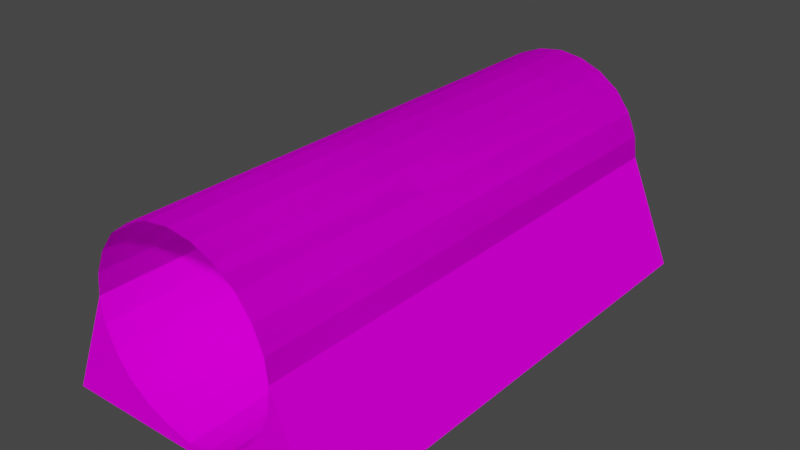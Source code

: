 # Source: tubetun.blend  (saved by Blender 3.3.6; exported with 4.5.12 LTS)
import bpy
from mathutils import Matrix  # noqa: F401  (used for matrix-valued properties, if any)

bpy.ops.wm.read_factory_settings(use_empty=True)
scene = bpy.context.scene
scene.name = 'Scene'

# ---- collections
col_collection = bpy.data.collections.new('Collection'); scene.collection.children.link(col_collection)

# ---- images (referenced by path relative to the original .blend; pixels are not part of the script)
import os
ASSET_DIR = os.environ.get("B2B_ASSET_DIR", "")  # directory of the original .blend (textures are referenced by path, not embedded)
HERE = os.path.dirname(os.path.abspath(__file__))  # packed textures are extracted next to this script under _unpacked/

def load_image(name, relpath, width, height, colorspace="sRGB"):
    """Load a texture the original file referenced (path relative to the .blend, or extracted next to this script)."""
    p = next((c for c in (os.path.join(HERE, relpath), os.path.join(ASSET_DIR, relpath)) if relpath and os.path.exists(c)), "")
    if p:
        img = bpy.data.images.load(p, check_existing=True)
        img.name = name
    else:  # same state as the original file: an image datablock whose file is absent (Cycles renders it pink)
        img = bpy.data.images.new(name, width, height)
        img.source = "FILE"
        img.filepath = "//" + (relpath or name)
    img.colorspace_settings.name = colorspace
    return img
img_trackset00_trk_c1_straight_png_001 = load_image('trackset00_trk_c1_straight.png.001', 'trackset00_trk_c1_straight.png', 1024, 1024, 'sRGB')
img_trackset00_trk_tubeglass_png_001 = load_image('trackset00_trk_tubeglass.png.001', 'trackset00_trk_tubeglass.png', 1024, 1024, 'sRGB')
img_trackset00_trk_ubankback_png_001 = load_image('trackset00_trk_ubankback.png.001', 'trackset00_trk_ubankback.png', 1024, 1024, 'sRGB')
img_trackset00_trk_ubank_png_001 = load_image('trackset00_trk_ubank.png.001', 'trackset00_trk_ubank.png', 1024, 1024, 'sRGB')

# ---- materials (node trees are filled in below, after node groups)
mat_trackset00_trk_c1_straight = bpy.data.materials.new('trackset00_trk_c1_straight')
mat_trackset00_trk_c1_straight.alpha_threshold = 0.0
mat_trackset00_trk_c1_straight.use_transparent_shadow = False
mat_trackset00_trk_c1_straight.diffuse_color = (1.0, 1.0, 1.0, 1.0)
mat_trackset00_trk_c1_straight.roughness = 0.5
mat_trackset00_trk_tubeglass = bpy.data.materials.new('trackset00_trk_tubeglass')
mat_trackset00_trk_tubeglass.alpha_threshold = 0.0
mat_trackset00_trk_tubeglass.use_transparent_shadow = False
mat_trackset00_trk_tubeglass.diffuse_color = (1.0, 1.0, 1.0, 1.0)
mat_trackset00_trk_tubeglass.roughness = 0.5
mat_trackset00_trk_ubankback = bpy.data.materials.new('trackset00_trk_ubankback')
mat_trackset00_trk_ubankback.alpha_threshold = 0.0
mat_trackset00_trk_ubankback.use_transparent_shadow = False
mat_trackset00_trk_ubankback.diffuse_color = (1.0, 1.0, 1.0, 1.0)
mat_trackset00_trk_ubankback.roughness = 0.5
mat_trackset00_trk_ubank = bpy.data.materials.new('trackset00_trk_ubank')
mat_trackset00_trk_ubank.alpha_threshold = 0.0
mat_trackset00_trk_ubank.use_transparent_shadow = False
mat_trackset00_trk_ubank.diffuse_color = (1.0, 1.0, 1.0, 1.0)
mat_trackset00_trk_ubank.roughness = 0.5

# ---- material node trees
mat_trackset00_trk_c1_straight.use_nodes = True; mat_trackset00_trk_c1_straight.node_tree.nodes.clear()
_N = mat_trackset00_trk_c1_straight.node_tree.nodes; _L = mat_trackset00_trk_c1_straight.node_tree.links
n0 = _N.new('ShaderNodeBsdfDiffuse'); n0.name = 'Diffuse BSDF'; n0.location = (0, 0)
n1 = _N.new('ShaderNodeTexImage'); n1.name = 'Image Texture'; n1.location = (0, 0)
n1.image = img_trackset00_trk_c1_straight_png_001
n2 = _N.new('ShaderNodeOutputMaterial'); n2.name = 'Material Output'; n2.location = (0, 0)
_L.new(n0.outputs[0], n2.inputs[0])
_L.new(n1.outputs[0], n0.inputs[0])
n2.is_active_output = True
mat_trackset00_trk_tubeglass.use_nodes = True; mat_trackset00_trk_tubeglass.node_tree.nodes.clear()
_N = mat_trackset00_trk_tubeglass.node_tree.nodes; _L = mat_trackset00_trk_tubeglass.node_tree.links
n0 = _N.new('ShaderNodeBsdfDiffuse'); n0.name = 'Diffuse BSDF'; n0.location = (0, 0)
n1 = _N.new('ShaderNodeTexImage'); n1.name = 'Image Texture'; n1.location = (0, 0)
n1.image = img_trackset00_trk_tubeglass_png_001
n2 = _N.new('ShaderNodeOutputMaterial'); n2.name = 'Material Output'; n2.location = (0, 0)
_L.new(n0.outputs[0], n2.inputs[0])
_L.new(n1.outputs[0], n0.inputs[0])
n2.is_active_output = True
mat_trackset00_trk_ubankback.use_nodes = True; mat_trackset00_trk_ubankback.node_tree.nodes.clear()
_N = mat_trackset00_trk_ubankback.node_tree.nodes; _L = mat_trackset00_trk_ubankback.node_tree.links
n0 = _N.new('ShaderNodeBsdfDiffuse'); n0.name = 'Diffuse BSDF'; n0.location = (0, 0)
n1 = _N.new('ShaderNodeTexImage'); n1.name = 'Image Texture'; n1.location = (0, 0)
n1.image = img_trackset00_trk_ubankback_png_001
n2 = _N.new('ShaderNodeOutputMaterial'); n2.name = 'Material Output'; n2.location = (0, 0)
_L.new(n0.outputs[0], n2.inputs[0])
_L.new(n1.outputs[0], n0.inputs[0])
n2.is_active_output = True
mat_trackset00_trk_ubank.use_nodes = True; mat_trackset00_trk_ubank.node_tree.nodes.clear()
_N = mat_trackset00_trk_ubank.node_tree.nodes; _L = mat_trackset00_trk_ubank.node_tree.links
n0 = _N.new('ShaderNodeBsdfDiffuse'); n0.name = 'Diffuse BSDF'; n0.location = (0, 0)
n1 = _N.new('ShaderNodeTexImage'); n1.name = 'Image Texture'; n1.location = (0, 0)
n1.image = img_trackset00_trk_ubank_png_001
n2 = _N.new('ShaderNodeOutputMaterial'); n2.name = 'Material Output'; n2.location = (0, 0)
_L.new(n0.outputs[0], n2.inputs[0])
_L.new(n1.outputs[0], n0.inputs[0])
n2.is_active_output = True

# ---- world
world_world = bpy.data.worlds.new('World'); scene.world = world_world
world_world.use_nodes = True; world_world.node_tree.nodes.clear()
_N = world_world.node_tree.nodes; _L = world_world.node_tree.links
n0 = _N.new('ShaderNodeOutputWorld'); n0.name = 'World Output'; n0.location = (300, 300)
n1 = _N.new('ShaderNodeBackground'); n1.name = 'Background'; n1.location = (10, 300)
n1.inputs[0].default_value = (0.05088, 0.05088, 0.05088, 1.0)
_L.new(n1.outputs[0], n0.inputs[0])
n0.is_active_output = True
world_world.color = (0.05088, 0.05088, 0.05088)
world_world.use_sun_shadow = False
world_world.sun_shadow_jitter_overblur = 0.0

# ---- meshes
me_track5_pmd0_mesh_004 = bpy.data.meshes.new('TRACK5.PMD0.mesh.004')
me_track5_pmd0_mesh_004.from_pydata([(12.38, 22.74, 0.0), (8.193, 22.73, 7.254), (6.021, 22.74, 3.471), (7.33, 22.74, 5.219), (-12.37, 22.72, 0.0), (0.0, 22.73, 0.7883), (12.38, -22.71, 0.0), (-12.37, -22.73, 0.0), (0.0, -22.72, 0.7703), (-8.193, 22.72, 7.254), (2.159, 22.73, 1.287), (4.196, 22.73, 2.13), (8.438, 22.73, 9.438), (-2.159, 22.73, 1.287), (-6.021, 22.72, 3.471), (-4.197, 22.72, 2.13), (-7.322, 22.72, 5.219), (8.437, -22.71, 9.438), (8.193, -22.71, 7.254), (-2.159, -22.72, 1.287), (-4.197, -22.72, 2.13), (-6.021, -22.72, 3.471), (-8.193, -22.73, 7.254), (-8.437, -22.73, 9.438), (-7.322, -22.72, 5.219), (2.158, -22.72, 1.287), (6.021, -22.71, 3.471), (4.197, -22.71, 2.13), (7.33, -22.71, 5.219), (0.0, -22.72, 17.65), (2.158, -22.72, 17.36), (4.197, -22.72, 16.53), (6.021, -22.72, 15.19), (7.33, -22.72, 13.45), (8.193, -22.71, 11.42), (8.193, 22.73, 11.42), (-8.193, -22.73, 11.42), (-6.021, -22.73, 15.19), (-4.197, -22.73, 16.53), (-2.159, -22.73, 17.36), (-8.437, 22.72, 9.438), (2.158, 22.72, 17.36), (0.0, 22.72, 17.66), (4.197, 22.72, 16.53), (6.021, 22.73, 15.19), (7.33, 22.73, 13.45), (-8.193, 22.72, 11.42), (-7.322, -22.73, 13.45), (-7.322, 22.72, 13.45), (-6.021, 22.72, 15.19), (-4.197, 22.72, 16.53), (-2.159, 22.72, 17.36), (8.438, 22.73, 9.438), (8.437, -22.71, 9.438), (-8.437, -22.73, 9.438), (0.0, -22.72, 17.65), (2.158, -22.72, 17.36), (4.197, -22.72, 16.53), (6.021, -22.72, 15.19), (7.33, -22.72, 13.45), (8.193, -22.71, 11.42), (8.193, 22.73, 11.42), (-8.193, -22.73, 11.42), (-6.021, -22.73, 15.19), (-4.197, -22.73, 16.53), (-2.159, -22.73, 17.36), (-8.437, 22.72, 9.438), (2.158, 22.72, 17.36), (0.0, 22.72, 17.66), (4.197, 22.72, 16.53), (6.021, 22.73, 15.19), (7.33, 22.73, 13.45), (-8.193, 22.72, 11.42), (-7.322, -22.73, 13.45), (-7.322, 22.72, 13.45), (-6.021, 22.72, 15.19), (-4.197, 22.72, 16.53), (-2.159, 22.72, 17.36)], [], [(10, 11, 2, 3, 1, 0, 5), (12, 0, 1), (0, 6, 7, 4), (6, 0, 12, 17), (40, 4, 7, 23), (29, 30, 41, 42), (30, 31, 43, 41), (31, 32, 44, 43), (32, 33, 45, 44), (33, 34, 35, 45), (34, 17, 12, 35), (23, 36, 46, 40), (36, 47, 48, 46), (47, 37, 49, 48), (37, 38, 50, 49), (38, 39, 51, 50), (39, 29, 42, 51), (17, 12, 1, 18), (18, 1, 3, 28), (28, 3, 2, 26), (26, 2, 11, 27), (27, 11, 10, 25), (25, 10, 5, 8), (8, 5, 13, 19), (19, 13, 15, 20), (20, 15, 14, 21), (21, 14, 16, 24), (24, 16, 9, 22), (22, 9, 40, 23), (23, 7, 8, 19, 20, 21, 24, 22), (28, 26, 27, 25, 8, 6, 17, 18), (6, 8, 7), (40, 9, 4), (13, 5, 4, 9, 16, 14, 15), (4, 5, 0), (55, 68, 67, 56), (56, 67, 69, 57), (57, 69, 70, 58), (58, 70, 71, 59), (59, 71, 61, 60), (60, 61, 52, 53), (54, 66, 72, 62), (62, 72, 74, 73), (73, 74, 75, 63), (63, 75, 76, 64), (64, 76, 77, 65), (65, 77, 68, 55)])
me_track5_pmd0_mesh_004.polygons.foreach_set('material_index', [3, 3, 3, 2, 2, 1, 1, 1, 1, 1, 1, 1, 1, 1, 1, 1, 1, 3, 3, 3, 3, 3, 3, 3, 3, 3, 3, 3, 3, 2, 3, 0, 3, 3, 0, 1, 1, 1, 1, 1, 1, 1, 1, 1, 1, 1, 1])
_uv = me_track5_pmd0_mesh_004.uv_layers.new(name='UVMap')
_uv.uv.foreach_set('vector', [0.1667, 0.0, 0.3333, 0.0, 0.5, 0.0, 0.6667, 0.0, 0.8333, 0.0, 0.0, 0.0, 0.01863, 0.0, 1.0, 0.0, 0.0, 0.0, 0.8333, 0.0, 0.0, 0.0, 0.0, 2.5, 0.0, 2.5, 0.0, 0.0, 0.0, 2.5, 0.0, 0.0, 1.0, 0.0, 1.0, 2.5, 1.0, 0.0, 0.0, 0.0, 0.0, 2.5, 1.0, 2.5, 0.0, 1.0, 0.0, 0.5, 6.0, 0.5, 6.0, 1.0, 0.0, 1.5, 0.0, 1.0, 6.0, 1.0, 6.0, 1.5, 0.0, 1.0, 0.0, 0.5, 6.0, 0.5, 6.0, 1.0, 0.0, 1.5, 0.0, 1.0, 6.0, 1.0, 6.0, 1.5, 0.0, 1.0, 0.0, 0.5, 6.0, 0.5, 6.0, 1.0, 0.0, 1.5, 0.0, 1.0, 6.0, 1.0, 6.0, 1.5, 0.0, 1.0, 0.0, 0.5, 6.0, 0.5, 6.0, 1.0, 0.0, 1.5, 0.0, 1.0, 6.0, 1.0, 6.0, 1.5, 0.0, 1.0, 0.0, 0.5, 6.0, 0.5, 6.0, 1.0, 0.0, 1.5, 0.0, 1.0, 6.0, 1.0, 6.0, 1.5, 0.0, 1.0, 0.0, 0.5, 6.0, 0.5, 6.0, 1.0, 0.0, 1.5, 0.0, 1.0, 6.0, 1.0, 6.0, 1.5, 1.0, 2.5, 0.9814, 0.0, 0.8333, 0.0, 0.8333, 2.5, 0.8333, 2.5, 0.8333, 0.0, 0.6667, 0.0, 0.6667, 2.5, 0.6667, 2.5, 0.6667, 0.0, 0.5, 0.0, 0.5, 2.5, 0.5, 2.5, 0.5, 0.0, 0.3333, 0.0, 0.3333, 2.5, 0.3333, 2.5, 0.3333, 0.0, 0.1667, 0.0, 0.1667, 2.5, 0.1667, 2.5, 0.1667, 0.0, 0.01863, 0.0, 0.0, 2.5, 0.0, 2.5, 0.01863, 0.0, 0.1667, 0.0, 0.1667, 2.5, 0.1667, 2.5, 0.1667, 0.0, 0.3333, 0.0, 0.3333, 2.5, 0.3333, 2.5, 0.3333, 0.0, 0.5, 0.0, 0.5, 2.5, 0.5, 2.5, 0.5, 0.0, 0.6667, 0.0, 0.6667, 2.5, 0.6667, 2.5, 0.6667, 0.0, 0.8333, 0.0, 0.8333, 2.5, 0.8333, 2.5, 0.8333, 0.0, 0.9814, 0.0, 1.0, 2.5, 1.0, 2.5, 0.0, 2.5, 0.0, 2.5, 0.1667, 2.5, 0.3333, 2.5, 0.5, 2.5, 0.6667, 2.5, 0.8333, 2.5, 0.6667, 2.5, 0.5, 2.5, 0.3333, 2.5, 0.1667, 2.5, 0.0, 2.5, 0.0, 2.5, 1.0, 2.5, 0.8333, 2.5, 0.0, 2.5, 0.0, 2.5, 0.0, 2.5, 1.0, 0.0, 0.8333, 0.0, 0.0, 0.0, 0.1667, 0.0, 0.01863, 0.0, 0.0, 0.0, 0.8333, 0.0, 0.6667, 0.0, 0.5, 0.0, 0.3333, 0.0, 0.0, 0.0, 0.01863, 0.0, 0.0, 0.0, 0.0, 1.0, 6.0, 1.0, 6.0, 0.5, 0.0, 0.5, 0.0, 1.5, 6.0, 1.5, 6.0, 1.0, 0.0, 1.0, 0.0, 1.0, 6.0, 1.0, 6.0, 0.5, 0.0, 0.5, 0.0, 1.5, 6.0, 1.5, 6.0, 1.0, 0.0, 1.0, 0.0, 1.0, 6.0, 1.0, 6.0, 0.5, 0.0, 0.5, 0.0, 1.5, 6.0, 1.5, 6.0, 1.0, 0.0, 1.0, 0.0, 1.0, 6.0, 1.0, 6.0, 0.5, 0.0, 0.5, 0.0, 1.5, 6.0, 1.5, 6.0, 1.0, 0.0, 1.0, 0.0, 1.0, 6.0, 1.0, 6.0, 0.5, 0.0, 0.5, 0.0, 1.5, 6.0, 1.5, 6.0, 1.0, 0.0, 1.0, 0.0, 1.0, 6.0, 1.0, 6.0, 0.5, 0.0, 0.5, 0.0, 1.5, 6.0, 1.5, 6.0, 1.0, 0.0, 1.0])
me_track5_pmd0_mesh_004.materials.append(mat_trackset00_trk_c1_straight)
me_track5_pmd0_mesh_004.materials.append(mat_trackset00_trk_tubeglass)
me_track5_pmd0_mesh_004.materials.append(mat_trackset00_trk_ubankback)
me_track5_pmd0_mesh_004.materials.append(mat_trackset00_trk_ubank)
me_track5_pmd0_mesh_004.use_remesh_preserve_volume = False
me_track5_pmd0_mesh_004.use_remesh_preserve_attributes = False
me_track5_pmd0_mesh_004.use_mirror_vertex_groups = False
me_track5_pmd0_mesh_004.update()

# ---- objects
ob_main = bpy.data.objects.new('main', me_track5_pmd0_mesh_004)
ob_w = bpy.data.objects.new('w', None)
ob_w1 = bpy.data.objects.new('w1', None)
ob_empty_002 = bpy.data.objects.new('Empty.002', None)
ob_empty_003 = bpy.data.objects.new('Empty.003', None)
ob_empty_004 = bpy.data.objects.new('Empty.004', None)
ob_empty_005 = bpy.data.objects.new('Empty.005', None)
ob_empty_006 = bpy.data.objects.new('Empty.006', None)
ob_empty_007 = bpy.data.objects.new('Empty.007', None)

# ---- transforms, parenting, visibility, modifiers, constraints
ob_main.location = (0.0, 0.0, 0.0)
ob_main.scale = (1.0, 1.0, 1.0)
ob_main.lineart.crease_threshold = 0.0
ob_w.location = (0.00845, -22.72, 0.0)
ob_w1.location = (-0.0281, 22.73, 0.0)
ob_empty_002.parent = ob_empty_006
ob_empty_002.location = (-5.956, -22.35, 3.26)
ob_empty_003.parent = ob_empty_006
ob_empty_003.location = (-5.992, 22.09, 3.278)
ob_empty_004.parent = ob_empty_007
ob_empty_004.location = (5.976, -22.42, 3.223)
ob_empty_005.parent = ob_empty_007
ob_empty_005.location = (5.92, 21.57, 3.201)
ob_empty_006.parent = ob_w
ob_empty_006.matrix_parent_inverse = Matrix(((1.0, -0.0, -0.0, -0.0004649), (-0.0, 1.0, 0.0, 22.76), (-0.0, -0.0, 1.0, -0.2079), (-0.0, 0.0, -0.0, 1.0)))
ob_empty_006.location = (0.0, 0.0, 0.2123)
ob_empty_007.parent = ob_w
ob_empty_007.matrix_parent_inverse = Matrix(((1.0, -0.0, -0.0, -0.0004649), (-0.0, 1.0, 0.0, 22.76), (-0.0, -0.0, 1.0, -0.2079), (-0.0, 0.0, -0.0, 1.0)))
ob_empty_007.location = (0.0, 0.0, 0.2123)

# ---- collection membership
col_collection.objects.link(ob_main)
col_collection.objects.link(ob_w)
col_collection.objects.link(ob_w1)
col_collection.objects.link(ob_empty_002)
col_collection.objects.link(ob_empty_003)
col_collection.objects.link(ob_empty_004)
col_collection.objects.link(ob_empty_005)
col_collection.objects.link(ob_empty_006)
col_collection.objects.link(ob_empty_007)

# ---- scene / render settings (as saved in the file)
scene.frame_start = 1; scene.frame_end = 250; scene.frame_set(1)
scene.render.engine = 'BLENDER_EEVEE_NEXT'
scene.cycles.sampling_pattern = 'TABULATED_SOBOL'
scene.cycles.use_light_tree = False
scene.view_settings.view_transform = 'Filmic'
bpy.context.view_layer.update()

# ---- added for rendering (the .blend has no active camera and no usable light): camera, sun
cam_auto = bpy.data.cameras.new('AutoCamera')
cam_auto.lens = 50.0
cam_auto.sensor_width = 36.0
cam_auto.clip_end = 1000.0
ob_auto_camera = bpy.data.objects.new('AutoCamera', cam_auto)
scene.collection.objects.link(ob_auto_camera)
ob_auto_camera.location = (50.6174, -60.724, 49.3188)
ob_auto_camera.rotation_euler = (1.09748, -7.21219e-08, 0.694738)
scene.camera = ob_auto_camera
light_auto_sun = bpy.data.lights.new('AutoSun', 'SUN')
light_auto_sun.energy = 3.0
light_auto_sun.angle = 0.0523599
ob_auto_sun = bpy.data.objects.new('AutoSun', light_auto_sun)
scene.collection.objects.link(ob_auto_sun)
ob_auto_sun.rotation_euler = (0.872665, 0.174533, 0.523599)
bpy.context.view_layer.update()
